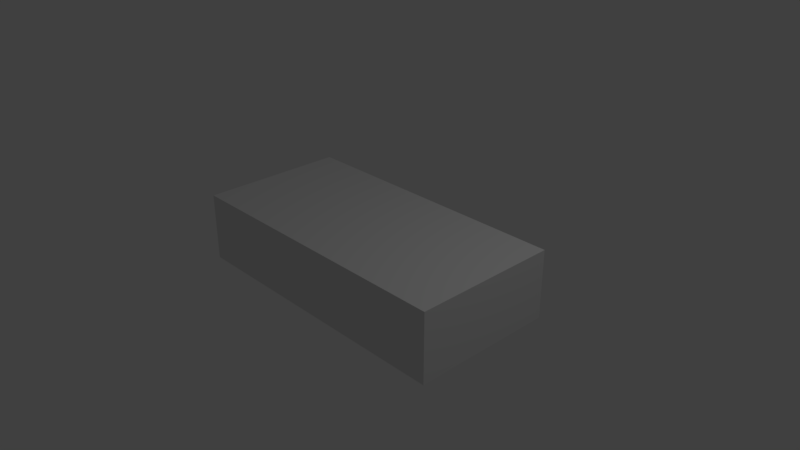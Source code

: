 # Source: block.blend  (saved by Blender 2.79.0; exported with 4.5.12 LTS)
import bpy
from mathutils import Matrix  # noqa: F401  (used for matrix-valued properties, if any)

bpy.ops.wm.read_factory_settings(use_empty=True)
scene = bpy.context.scene
scene.name = 'Scene'

# ---- collections
col_collection_1 = bpy.data.collections.new('Collection 1'); scene.collection.children.link(col_collection_1)

# ---- materials (node trees are filled in below, after node groups)
mat_material = bpy.data.materials.new('Material')
mat_material.alpha_threshold = 0.0
mat_material.use_transparent_shadow = False
mat_material.roughness = 0.5
mat_material.line_color = (0.0, 0.0, 0.0, 1.0)

# ---- material node trees

# ---- world
world_world = bpy.data.worlds.new('World'); scene.world = world_world
world_world.color = (0.05088, 0.05088, 0.05088)
world_world.use_sun_shadow = False
world_world.sun_shadow_jitter_overblur = 0.0
world_world.cycles.sampling_method = 'MANUAL'

# ---- cameras
cam_camera = bpy.data.cameras.new('Camera')
cam_camera.clip_end = 100.0
cam_camera.lens = 35.0
cam_camera.sensor_width = 32.0
cam_camera.sensor_height = 18.0
cam_camera.ortho_scale = 7.314
cam_camera.dof.focus_distance = 0.0
cam_camera.dof.aperture_fstop = 128.0

# ---- lights
light_lamp = bpy.data.lights.new('Lamp', 'POINT')
light_lamp.transmission_factor = 0.0
light_lamp.cutoff_distance = 30.0
light_lamp.energy = 100.0
light_lamp.shadow_buffer_clip_start = 1.001
light_lamp.shadow_soft_size = 0.1
light_lamp.shadow_maximum_resolution = 0.006
light_lamp.use_absolute_resolution = True

# ---- meshes
me_cube = bpy.data.meshes.new('Cube')
me_cube.from_pydata([(1.0, 1.0, -1.0), (1.0, -1.0, -1.0), (-1.0, -1.0, -1.0), (-1.0, 1.0, -1.0), (1.0, 1.0, 1.0), (1.0, -1.0, 1.0), (-1.0, -1.0, 1.0), (-1.0, 1.0, 1.0)], [], [(0, 1, 2, 3), (4, 7, 6, 5), (0, 4, 5, 1), (1, 5, 6, 2), (2, 6, 7, 3), (4, 0, 3, 7)])
_uv = me_cube.uv_layers.new(name='UVMap')
_uv.uv.foreach_set('vector', [0.03175, 0.5085, 0.4974, 0.5085, 0.4974, 0.9741, 0.03175, 0.9741, 0.4974, 0.5085, 0.4974, 0.9741, 0.03175, 0.9741, 0.03175, 0.5085, 0.963, 0.9741, 0.4974, 0.9741, 0.4974, 0.5085, 0.963, 0.5085, 0.03175, 0.5085, 0.03175, 0.04282, 0.4974, 0.04282, 0.4974, 0.5085, 0.963, 0.9741, 0.4974, 0.9741, 0.4974, 0.5085, 0.963, 0.5085, 0.03175, 0.04282, 0.4974, 0.04282, 0.4974, 0.5085, 0.03175, 0.5085])
me_cube.materials.append(mat_material)
me_cube.use_remesh_preserve_volume = False
me_cube.use_remesh_preserve_attributes = False
me_cube.use_mirror_vertex_groups = False
me_cube.update()

# ---- objects
ob_cube = bpy.data.objects.new('Cube', me_cube)
ob_lamp = bpy.data.objects.new('Lamp', light_lamp)
ob_camera = bpy.data.objects.new('Camera', cam_camera)

# ---- transforms, parenting, visibility, modifiers, constraints
ob_cube.location = (0.0, 0.0, 0.0)
ob_cube.scale = (2.01, 1.0, 0.4699)
ob_cube.lock_rotations_4d = False
ob_cube.empty_display_type = 'ARROWS'
ob_cube.lineart.crease_threshold = 0.0
ob_lamp.location = (4.076, 1.005, 5.904)
ob_lamp.rotation_euler = (0.6503, 0.05522, 1.866)
ob_lamp.lock_rotations_4d = False
ob_lamp.empty_display_type = 'ARROWS'
ob_lamp.color = (0.0, 0.0, 0.0, 0.0)
ob_lamp.lineart.crease_threshold = 0.0
ob_camera.location = (7.481, -6.508, 5.344)
ob_camera.rotation_euler = (1.109, 0.0, 0.8149)
ob_camera.lock_rotations_4d = False
ob_camera.empty_display_type = 'ARROWS'
ob_camera.color = (0.0, 0.0, 0.0, 0.0)
ob_camera.display_type = 'WIRE'
ob_camera.lineart.crease_threshold = 0.0

# ---- collection membership
col_collection_1.objects.link(ob_cube)
col_collection_1.objects.link(ob_lamp)
col_collection_1.objects.link(ob_camera)

# ---- scene / render settings (as saved in the file)
scene.camera = ob_camera
scene.frame_start = 1; scene.frame_end = 250; scene.frame_set(1)
scene.render.engine = 'BLENDER_EEVEE_NEXT'
scene.render.resolution_percentage = 50
scene.render.dither_intensity = 0.0
scene.cycles.use_denoising = False
scene.cycles.samples = 128
scene.cycles.sampling_pattern = 'TABULATED_SOBOL'
scene.cycles.use_adaptive_sampling = False
scene.cycles.use_light_tree = False
scene.cycles.blur_glossy = 0.0
scene.cycles.sample_clamp_indirect = 0.0
scene.view_settings.view_transform = 'Standard'
bpy.context.view_layer.update()
